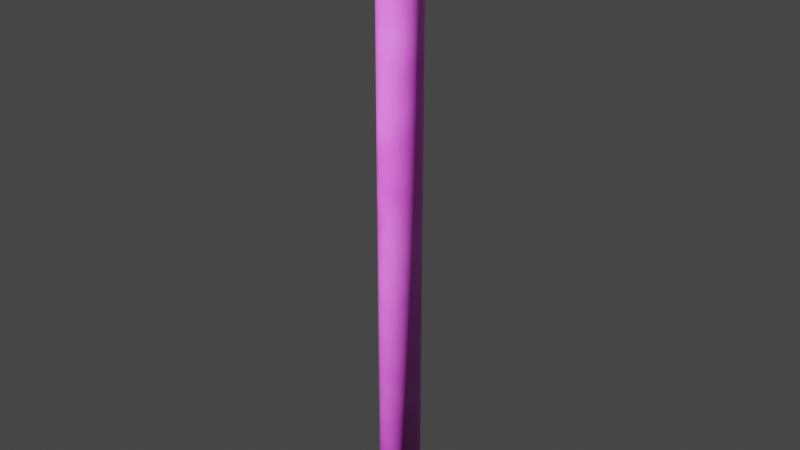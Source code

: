 # Source: Pillar_Type_3.blend  (saved by Blender 3.1.7; exported with 4.5.12 LTS)
import bpy
from mathutils import Matrix  # noqa: F401  (used for matrix-valued properties, if any)

bpy.ops.wm.read_factory_settings(use_empty=True)
scene = bpy.context.scene
scene.name = 'Scene'

# ---- collections
col_collection = bpy.data.collections.new('Collection'); scene.collection.children.link(col_collection)

# ---- images (referenced by path relative to the original .blend; pixels are not part of the script)
import os
ASSET_DIR = os.environ.get("B2B_ASSET_DIR", "")  # directory of the original .blend (textures are referenced by path, not embedded)
HERE = os.path.dirname(os.path.abspath(__file__))  # packed textures are extracted next to this script under _unpacked/

def load_image(name, relpath, width, height, colorspace="sRGB"):
    """Load a texture the original file referenced (path relative to the .blend, or extracted next to this script)."""
    p = next((c for c in (os.path.join(HERE, relpath), os.path.join(ASSET_DIR, relpath)) if relpath and os.path.exists(c)), "")
    if p:
        img = bpy.data.images.load(p, check_existing=True)
        img.name = name
    else:  # same state as the original file: an image datablock whose file is absent (Cycles renders it pink)
        img = bpy.data.images.new(name, width, height)
        img.source = "FILE"
        img.filepath = "//" + (relpath or name)
    img.colorspace_settings.name = colorspace
    return img
img_rock_pitted_mossy_diff_4k_jpg = load_image('rock_pitted_mossy_diff_4k.jpg', 'rock_pitted_mossy_diff_4k.jpg', 1024, 1024, 'sRGB')
img_rock_pitted_mossy_disp_4k_png = load_image('rock_pitted_mossy_disp_4k.png', 'rock_pitted_mossy_disp_4k.png', 1024, 1024, 'Non-Color')
img_rock_pitted_mossy_rough_4k_exr = load_image('rock_pitted_mossy_rough_4k.exr', 'rock_pitted_mossy_rough_4k.exr', 1024, 1024, 'Non-Color')
img_rock_pitted_mossy_nor_gl_4k_exr = load_image('rock_pitted_mossy_nor_gl_4k.exr', 'rock_pitted_mossy_nor_gl_4k.exr', 1024, 1024, 'Non-Color')

# ---- materials (node trees are filled in below, after node groups)
mat_material_003 = bpy.data.materials.new('Material.003')
mat_material_003.use_transparent_shadow = False

# ---- material node trees
mat_material_003.use_nodes = True; mat_material_003.node_tree.nodes.clear()
_N = mat_material_003.node_tree.nodes; _L = mat_material_003.node_tree.links
n0 = _N.new('NodeFrame'); n0.name = 'Frame'; n0.location = (-1270, 330)
n0.label = 'Mapping'
n0.width = 400
n1 = _N.new('NodeFrame'); n1.name = 'Frame.001'; n1.location = (-625, 530)
n1.label = 'Textures'
n1.width = 355
n2 = _N.new('ShaderNodeOutputMaterial'); n2.name = 'Material Output'; n2.location = (300, 300)
n3 = _N.new('ShaderNodeDisplacement'); n3.name = 'Displacement'; n3.location = (10, -260)
n3.inputs[2].default_value = 1.0
n4 = _N.new('ShaderNodeNormalMap'); n4.name = 'Normal Map'; n4.location = (-240, -60)
n5 = _N.new('ShaderNodeMapping'); n5.name = 'Mapping'; n5.location = (230, -30)
n5.inputs[3].default_value = (0.2, 1.4, 1.0)
n6 = _N.new('ShaderNodeTexCoord'); n6.name = 'Texture Coordinate'; n6.location = (30, -30)
n7 = _N.new('ShaderNodeBsdfPrincipled'); n7.name = 'Principled BSDF'; n7.location = (10, 300)
n7.distribution = 'GGX'
n7.subsurface_method = 'RANDOM_WALK_SKIN'
n7.inputs[3].default_value = 1.45
n7.inputs[27].default_value = (0.0, 0.0, 0.0, 1.0)
n7.inputs[28].default_value = 1.0
n8 = _N.new('ShaderNodeTexImage'); n8.name = 'Image Texture.004'; n8.location = (-538, 934)
n8.label = 'Base Color'
n8.image = img_rock_pitted_mossy_diff_4k_jpg
n9 = _N.new('ShaderNodeHueSaturation'); n9.name = 'Hue Saturation Value'; n9.location = (72, 748)
n10 = _N.new('ShaderNodeMix'); n10.name = 'Mix'; n10.location = (321, 828)
n10.data_type = 'RGBA'
n11 = _N.new('ShaderNodeTexImage'); n11.name = 'Image Texture'; n11.location = (85, -870)
n11.label = 'Displacement'
n11.image = img_rock_pitted_mossy_disp_4k_png
n12 = _N.new('ShaderNodeTexImage'); n12.name = 'Image Texture.002'; n12.location = (85, -310)
n12.label = 'Roughness'
n12.image = img_rock_pitted_mossy_rough_4k_exr
n13 = _N.new('ShaderNodeTexImage'); n13.name = 'Image Texture.003'; n13.location = (85, -590)
n13.label = 'Normal'
n13.image = img_rock_pitted_mossy_nor_gl_4k_exr
n14 = _N.new('ShaderNodeTexImage'); n14.name = 'Image Texture.001'; n14.location = (85, -30)
n14.label = 'Base Color'
n14.image = img_rock_pitted_mossy_diff_4k_jpg
n15 = _N.new('NodeReroute'); n15.name = 'Reroute'; n15.location = (35, -586)
n15.width = 16
n15.socket_idname = 'NodeSocketVector'
n16 = _N.new('ShaderNodeTexNoise'); n16.name = 'Noise Texture'; n16.location = (-214, 1184)
n16.inputs[2].default_value = 7.5
n17 = _N.new('ShaderNodeBrightContrast'); n17.name = 'Bright/Contrast'; n17.location = (-191, 884)
n17.inputs[1].default_value = 1.0
n17.inputs[2].default_value = 1.0
n5.parent = n0
n6.parent = n0
n11.parent = n1
n12.parent = n1
n13.parent = n1
n14.parent = n1
n15.parent = n1
_L.new(n7.outputs[0], n2.inputs[0])
_L.new(n11.outputs[0], n3.inputs[0])
_L.new(n3.outputs[0], n2.inputs[2])
_L.new(n12.outputs[0], n7.inputs[2])
_L.new(n13.outputs[0], n4.inputs[1])
_L.new(n4.outputs[0], n7.inputs[5])
_L.new(n15.outputs[0], n14.inputs[0])
_L.new(n15.outputs[0], n12.inputs[0])
_L.new(n15.outputs[0], n13.inputs[0])
_L.new(n15.outputs[0], n11.inputs[0])
_L.new(n5.outputs[0], n15.inputs[0])
_L.new(n6.outputs[2], n5.inputs[0])
_L.new(n15.outputs[0], n8.inputs[0])
_L.new(n8.outputs[0], n17.inputs[0])
_L.new(n17.outputs[0], n9.inputs[4])
_L.new(n9.outputs[0], n10.inputs[6])
_L.new(n14.outputs[0], n10.inputs[7])
_L.new(n15.outputs[0], n16.inputs[0])
_L.new(n16.outputs[0], n10.inputs[0])
_L.new(n10.outputs[2], n7.inputs[0])
n2.is_active_output = True

# ---- world
world_world = bpy.data.worlds.new('World'); scene.world = world_world
world_world.use_nodes = True; world_world.node_tree.nodes.clear()
_N = world_world.node_tree.nodes; _L = world_world.node_tree.links
n0 = _N.new('ShaderNodeOutputWorld'); n0.name = 'World Output'; n0.location = (300, 300)
n1 = _N.new('ShaderNodeBackground'); n1.name = 'Background'; n1.location = (10, 300)
n1.inputs[0].default_value = (0.05088, 0.05088, 0.05088, 1.0)
_L.new(n1.outputs[0], n0.inputs[0])
n0.is_active_output = True
world_world.color = (0.05088, 0.05088, 0.05088)
world_world.use_sun_shadow = False
world_world.sun_shadow_jitter_overblur = 0.0

# ---- meshes
me_cylinder = bpy.data.meshes.new('Cylinder')
me_cylinder.from_pydata([(0.0, 1.0, -1.0), (0.0, 1.0, 1.0), (0.1951, 0.9808, -1.0), (0.1951, 0.9808, 1.0), (0.3827, 0.9239, -1.0), (0.3827, 0.9239, 1.0), (0.5556, 0.8315, -1.0), (0.5556, 0.8315, 1.0), (0.7071, 0.7071, -1.0), (0.7071, 0.7071, 1.0), (0.8315, 0.5556, -1.0), (0.8315, 0.5556, 1.0), (0.9239, 0.3827, -1.0), (0.9239, 0.3827, 1.0), (0.9808, 0.1951, -1.0), (0.9808, 0.1951, 1.0), (1.0, -4.371e-08, -1.0), (1.0, -4.371e-08, 1.0), (0.9808, -0.1951, -1.0), (0.9808, -0.1951, 1.0), (0.9239, -0.3827, -1.0), (0.9239, -0.3827, 1.0), (0.8315, -0.5556, -1.0), (0.8315, -0.5556, 1.0), (0.7071, -0.7071, -1.0), (0.7071, -0.7071, 1.0), (0.5556, -0.8315, -1.0), (0.5556, -0.8315, 1.0), (0.3827, -0.9239, -1.0), (0.3827, -0.9239, 1.0), (0.1951, -0.9808, -1.0), (0.1951, -0.9808, 1.0), (-8.742e-08, -1.0, -1.0), (-8.742e-08, -1.0, 1.0), (-0.1951, -0.9808, -1.0), (-0.1951, -0.9808, 1.0), (-0.3827, -0.9239, -1.0), (-0.3827, -0.9239, 1.0), (-0.5556, -0.8315, -1.0), (-0.5556, -0.8315, 1.0), (-0.7071, -0.7071, -1.0), (-0.7071, -0.7071, 1.0), (-0.8315, -0.5556, -1.0), (-0.8315, -0.5556, 1.0), (-0.9239, -0.3827, -1.0), (-0.9239, -0.3827, 1.0), (-0.9808, -0.1951, -1.0), (-0.9808, -0.1951, 1.0), (-1.0, 1.192e-08, -1.0), (-1.0, 1.192e-08, 1.0), (-0.9808, 0.1951, -1.0), (-0.9808, 0.1951, 1.0), (-0.9239, 0.3827, -1.0), (-0.9239, 0.3827, 1.0), (-0.8315, 0.5556, -1.0), (-0.8315, 0.5556, 1.0), (-0.7071, 0.7071, -1.0), (-0.7071, 0.7071, 1.0), (-0.5556, 0.8315, -1.0), (-0.5556, 0.8315, 1.0), (-0.3827, 0.9239, -1.0), (-0.3827, 0.9239, 1.0), (-0.1951, 0.9808, -1.0), (-0.1951, 0.9808, 1.0)], [], [(0, 1, 3, 2), (2, 3, 5, 4), (4, 5, 7, 6), (6, 7, 9, 8), (8, 9, 11, 10), (10, 11, 13, 12), (12, 13, 15, 14), (14, 15, 17, 16), (16, 17, 19, 18), (18, 19, 21, 20), (20, 21, 23, 22), (22, 23, 25, 24), (24, 25, 27, 26), (26, 27, 29, 28), (28, 29, 31, 30), (30, 31, 33, 32), (32, 33, 35, 34), (34, 35, 37, 36), (36, 37, 39, 38), (38, 39, 41, 40), (40, 41, 43, 42), (42, 43, 45, 44), (44, 45, 47, 46), (46, 47, 49, 48), (48, 49, 51, 50), (50, 51, 53, 52), (52, 53, 55, 54), (54, 55, 57, 56), (56, 57, 59, 58), (58, 59, 61, 60), (3, 1, 63, 61, 59, 57, 55, 53, 51, 49, 47, 45, 43, 41, 39, 37, 35, 33, 31, 29, 27, 25, 23, 21, 19, 17, 15, 13, 11, 9, 7, 5), (60, 61, 63, 62), (62, 63, 1, 0), (0, 2, 4, 6, 8, 10, 12, 14, 16, 18, 20, 22, 24, 26, 28, 30, 32, 34, 36, 38, 40, 42, 44, 46, 48, 50, 52, 54, 56, 58, 60, 62)])
me_cylinder.polygons.foreach_set('use_smooth', [True] * 34)
_uv = me_cylinder.uv_layers.new(name='UVMap')
_uv.uv.foreach_set('vector', [1.0, 0.5, 1.0, 1.0, 0.9688, 1.0, 0.9688, 0.5, 0.9688, 0.5, 0.9688, 1.0, 0.9375, 1.0, 0.9375, 0.5, 0.9375, 0.5, 0.9375, 1.0, 0.9062, 1.0, 0.9062, 0.5, 0.9062, 0.5, 0.9062, 1.0, 0.875, 1.0, 0.875, 0.5, 0.875, 0.5, 0.875, 1.0, 0.8438, 1.0, 0.8438, 0.5, 0.8438, 0.5, 0.8438, 1.0, 0.8125, 1.0, 0.8125, 0.5, 0.8125, 0.5, 0.8125, 1.0, 0.7812, 1.0, 0.7812, 0.5, 0.7812, 0.5, 0.7812, 1.0, 0.75, 1.0, 0.75, 0.5, 0.75, 0.5, 0.75, 1.0, 0.7188, 1.0, 0.7188, 0.5, 0.7188, 0.5, 0.7188, 1.0, 0.6875, 1.0, 0.6875, 0.5, 0.6875, 0.5, 0.6875, 1.0, 0.6562, 1.0, 0.6562, 0.5, 0.6562, 0.5, 0.6562, 1.0, 0.625, 1.0, 0.625, 0.5, 0.625, 0.5, 0.625, 1.0, 0.5938, 1.0, 0.5938, 0.5, 0.5938, 0.5, 0.5938, 1.0, 0.5625, 1.0, 0.5625, 0.5, 0.5625, 0.5, 0.5625, 1.0, 0.5312, 1.0, 0.5312, 0.5, 0.5312, 0.5, 0.5312, 1.0, 0.5, 1.0, 0.5, 0.5, 0.5, 0.5, 0.5, 1.0, 0.4688, 1.0, 0.4688, 0.5, 0.4688, 0.5, 0.4688, 1.0, 0.4375, 1.0, 0.4375, 0.5, 0.4375, 0.5, 0.4375, 1.0, 0.4062, 1.0, 0.4062, 0.5, 0.4062, 0.5, 0.4062, 1.0, 0.375, 1.0, 0.375, 0.5, 0.375, 0.5, 0.375, 1.0, 0.3438, 1.0, 0.3438, 0.5, 0.3438, 0.5, 0.3438, 1.0, 0.3125, 1.0, 0.3125, 0.5, 0.3125, 0.5, 0.3125, 1.0, 0.2812, 1.0, 0.2812, 0.5, 0.2812, 0.5, 0.2812, 1.0, 0.25, 1.0, 0.25, 0.5, 0.25, 0.5, 0.25, 1.0, 0.2188, 1.0, 0.2188, 0.5, 0.2188, 0.5, 0.2188, 1.0, 0.1875, 1.0, 0.1875, 0.5, 0.1875, 0.5, 0.1875, 1.0, 0.1562, 1.0, 0.1562, 0.5, 0.1562, 0.5, 0.1562, 1.0, 0.125, 1.0, 0.125, 0.5, 0.125, 0.5, 0.125, 1.0, 0.09375, 1.0, 0.09375, 0.5, 0.09375, 0.5, 0.09375, 1.0, 0.0625, 1.0, 0.0625, 0.5, 0.2968, 0.4854, 0.25, 0.49, 0.2032, 0.4854, 0.1582, 0.4717, 0.1167, 0.4496, 0.08029, 0.4197, 0.05045, 0.3833, 0.02827, 0.3418, 0.01461, 0.2968, 0.01, 0.25, 0.01461, 0.2032, 0.02827, 0.1582, 0.05045, 0.1167, 0.08029, 0.08029, 0.1167, 0.05045, 0.1582, 0.02827, 0.2032, 0.01461, 0.25, 0.01, 0.2968, 0.01461, 0.3418, 0.02827, 0.3833, 0.05045, 0.4197, 0.08029, 0.4496, 0.1167, 0.4717, 0.1582, 0.4854, 0.2032, 0.49, 0.25, 0.4854, 0.2968, 0.4717, 0.3418, 0.4496, 0.3833, 0.4197, 0.4197, 0.3833, 0.4496, 0.3418, 0.4717, 0.0625, 0.5, 0.0625, 1.0, 0.03125, 1.0, 0.03125, 0.5, 0.03125, 0.5, 0.03125, 1.0, 0.0, 1.0, 0.0, 0.5, 0.75, 0.49, 0.7968, 0.4854, 0.8418, 0.4717, 0.8833, 0.4496, 0.9197, 0.4197, 0.9496, 0.3833, 0.9717, 0.3418, 0.9854, 0.2968, 0.99, 0.25, 0.9854, 0.2032, 0.9717, 0.1582, 0.9496, 0.1167, 0.9197, 0.08029, 0.8833, 0.05045, 0.8418, 0.02827, 0.7968, 0.01461, 0.75, 0.01, 0.7032, 0.01461, 0.6582, 0.02827, 0.6167, 0.05045, 0.5803, 0.08029, 0.5504, 0.1167, 0.5283, 0.1582, 0.5146, 0.2032, 0.51, 0.25, 0.5146, 0.2968, 0.5283, 0.3418, 0.5504, 0.3833, 0.5803, 0.4197, 0.6167, 0.4496, 0.6582, 0.4717, 0.7032, 0.4854])
me_cylinder.materials.append(mat_material_003)
me_cylinder.use_remesh_fix_poles = True
me_cylinder.use_remesh_preserve_attributes = False
me_cylinder.update()

# ---- objects
ob_cylinder = bpy.data.objects.new('Cylinder', me_cylinder)

# ---- transforms, parenting, visibility, modifiers, constraints
ob_cylinder.location = (0.0, 0.0, 0.0)
ob_cylinder.scale = (1.0, 1.0, 15.0)

# ---- collection membership
col_collection.objects.link(ob_cylinder)

# ---- scene / render settings (as saved in the file)
scene.frame_start = 1; scene.frame_end = 250; scene.frame_set(1)
scene.render.engine = 'BLENDER_EEVEE_NEXT'
scene.cycles.use_denoising = False
scene.cycles.samples = 128
scene.cycles.sampling_pattern = 'TABULATED_SOBOL'
scene.cycles.use_adaptive_sampling = False
scene.cycles.use_light_tree = False
scene.view_settings.view_transform = 'Filmic'
bpy.context.view_layer.update()

# ---- added for rendering (the .blend has no active camera and no usable light): camera, sun
cam_auto = bpy.data.cameras.new('AutoCamera')
cam_auto.lens = 50.0
cam_auto.sensor_width = 36.0
cam_auto.clip_end = 1000.0
ob_auto_camera = bpy.data.objects.new('AutoCamera', cam_auto)
scene.collection.objects.link(ob_auto_camera)
ob_auto_camera.location = (27.8798, -33.4558, 22.3039)
ob_auto_camera.rotation_euler = (1.09748, -7.21219e-08, 0.694738)
scene.camera = ob_auto_camera
light_auto_sun = bpy.data.lights.new('AutoSun', 'SUN')
light_auto_sun.energy = 3.0
light_auto_sun.angle = 0.0523599
ob_auto_sun = bpy.data.objects.new('AutoSun', light_auto_sun)
scene.collection.objects.link(ob_auto_sun)
ob_auto_sun.rotation_euler = (0.872665, 0.174533, 0.523599)
bpy.context.view_layer.update()
